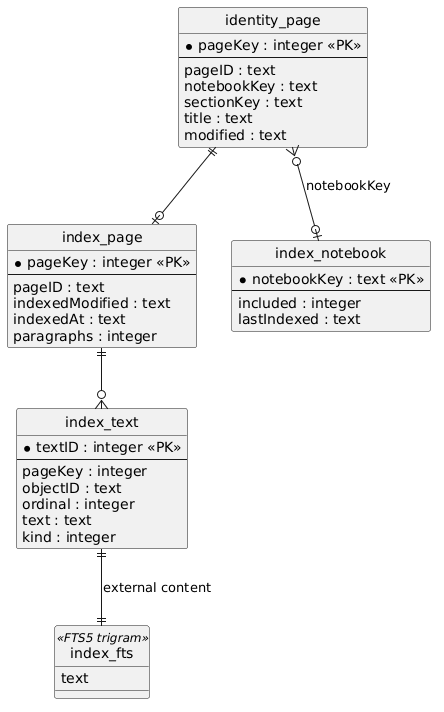

The diagram above was rendered by PlantUML. Its source (embedded in the PNG):
@startuml
hide circle
skinparam shadowing false
entity identity_page {
* pageKey : integer <<PK>>
--
pageID : text
notebookKey : text
sectionKey : text
title : text
modified : text
}
entity index_page {
* pageKey : integer <<PK>>
--
pageID : text
indexedModified : text
indexedAt : text
paragraphs : integer
}
entity index_text {
* textID : integer <<PK>>
--
pageKey : integer
objectID : text
ordinal : integer
text : text
kind : integer
}
entity index_fts <<FTS5 trigram>> {
text
}
entity index_notebook {
* notebookKey : text <<PK>>
--
included : integer
lastIndexed : text
}
identity_page ||--o| index_page
index_page ||--o{ index_text
index_text ||--|| index_fts : "external content"
identity_page }o--o| index_notebook : notebookKey
@enduml